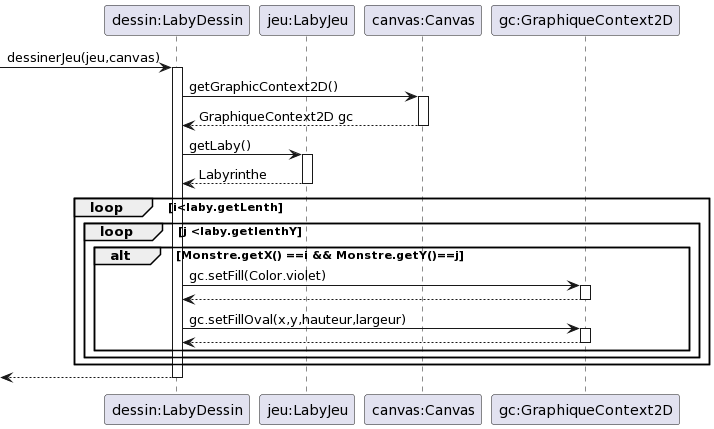

The diagram above was rendered by PlantUML. Its source (embedded in the PNG):
@startuml
participant "dessin:LabyDessin" as dessin

participant "jeu:LabyJeu" as jeu

participant "canvas:Canvas" as canvas

participant "gc:GraphiqueContext2D" as gc

->dessin : dessinerJeu(jeu,canvas)
activate dessin

dessin->canvas : getGraphicContext2D()
activate canvas
canvas-->dessin :GraphiqueContext2D gc
    deactivate canvas

dessin->jeu :getLaby()
activate jeu
dessin <-- jeu: Labyrinthe
deactivate jeu
    loop i<laby.getLenth
        loop j <laby.getlenthY

            alt Monstre.getX() ==i && Monstre.getY()==j
            gc<-dessin : gc.setFill(Color.violet)
            activate gc
            gc-->dessin
            deactivate gc

            gc<-dessin :gc.setFillOval(x,y,hauteur,largeur)
            activate gc

            gc-->dessin
            deactivate gc

            end
        end
    end
<--dessin
    deactivate dessin
@enduml